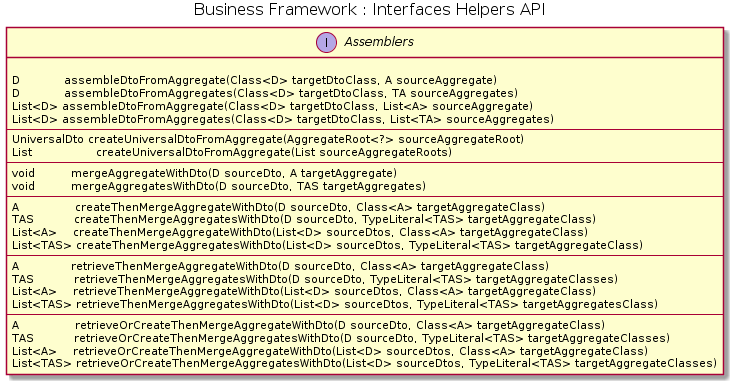

The diagram above was rendered by PlantUML. Its source (embedded in the PNG):
@startuml


skinparam nodesep 40
skinparam ranksep 80

skinParam circledCharacterFontColor black
skinParam circledCharacterFontSize 12
skinParam circledCharacterFontStyle normal
skinParam circledCharacterFontName Plain
skinParam circledCharacterRadius 10

skinParam titleFontColor black
skinParam titleFontSize  16
skinParam titleFontStyle normal
'skinParam titleFontName 

skinParam packageFontColor black
skinParam packageFontSize  14
skinParam packageFontStyle normal
'skinParam packageFontName 
title Business Framework : Interfaces Helpers API


interface Assemblers {
	
	 D           assembleDtoFromAggregate(Class<D> targetDtoClass, A sourceAggregate)		
	 D           assembleDtoFromAggregates(Class<D> targetDtoClass, TA sourceAggregates)
	 List<D> assembleDtoFromAggregate(Class<D> targetDtoClass, List<A> sourceAggregate)	
	 List<D> assembleDtoFromAggregates(Class<D> targetDtoClass, List<TA> sourceAggregates)		
--
	 UniversalDto createUniversalDtoFromAggregate(AggregateRoot<?> sourceAggregateRoot)	
	 List                createUniversalDtoFromAggregate(List sourceAggregateRoots) 	
--
	 void         mergeAggregateWithDto(D sourceDto, A targetAggregate)	
	 void         mergeAggregatesWithDto(D sourceDto, TAS targetAggregates)    
--
	 A              createThenMergeAggregateWithDto(D sourceDto, Class<A> targetAggregateClass)		
	 TAS          createThenMergeAggregatesWithDto(D sourceDto, TypeLiteral<TAS> targetAggregateClass)	
	 List<A>    createThenMergeAggregateWithDto(List<D> sourceDtos, Class<A> targetAggregateClass)		
	 List<TAS> createThenMergeAggregatesWithDto(List<D> sourceDtos, TypeLiteral<TAS> targetAggregateClass)
--
	 A             retrieveThenMergeAggregateWithDto(D sourceDto, Class<A> targetAggregateClass)	
	 TAS          retrieveThenMergeAggregatesWithDto(D sourceDto, TypeLiteral<TAS> targetAggregateClasses)
	 List<A>    retrieveThenMergeAggregateWithDto(List<D> sourceDtos, Class<A> targetAggregateClass)	
	 List<TAS> retrieveThenMergeAggregatesWithDto(List<D> sourceDtos, TypeLiteral<TAS> targetAggregatesClass)
--
	 A              retrieveOrCreateThenMergeAggregateWithDto(D sourceDto, Class<A> targetAggregateClass)
	 TAS          retrieveOrCreateThenMergeAggregatesWithDto(D sourceDto, TypeLiteral<TAS> targetAggregateClasses)
	 List<A>    retrieveOrCreateThenMergeAggregateWithDto(List<D> sourceDtos, Class<A> targetAggregateClass)
	 List<TAS> retrieveOrCreateThenMergeAggregatesWithDto(List<D> sourceDtos, TypeLiteral<TAS> targetAggregateClasses)
}
@enduml